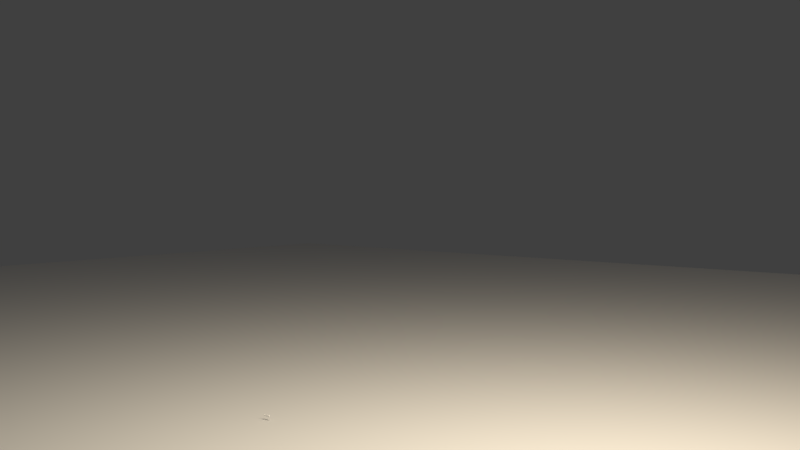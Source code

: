# Source: extreme_poly_screw.blend  (saved by Blender 2.77.0; exported with 4.5.12 LTS)
import bpy
from mathutils import Matrix  # noqa: F401  (used for matrix-valued properties, if any)

bpy.ops.wm.read_factory_settings(use_empty=True)
scene = bpy.context.scene
scene.name = 'Scene'

# ---- collections
col_collection_1 = bpy.data.collections.new('Collection 1'); scene.collection.children.link(col_collection_1)

# ---- materials (node trees are filled in below, after node groups)
mat_light1 = bpy.data.materials.new('Light1')
mat_light1.alpha_threshold = 0.0
mat_light1.roughness = 0.5

# ---- material node trees
mat_light1.use_nodes = True; mat_light1.node_tree.nodes.clear()
_N = mat_light1.node_tree.nodes; _L = mat_light1.node_tree.links
n0 = _N.new('ShaderNodeOutputMaterial'); n0.name = 'Material Output'; n0.location = (300, 300)
n1 = _N.new('ShaderNodeEmission'); n1.name = 'Emission'; n1.location = (10, 300)
n1.inputs[0].default_value = (0.8, 0.6751, 0.5101, 1.0)
n1.inputs[1].default_value = 15.0
_L.new(n1.outputs[0], n0.inputs[0])
n0.is_active_output = True

# ---- world
world_world = bpy.data.worlds.new('World'); scene.world = world_world
world_world.color = (0.05088, 0.05088, 0.05088)
world_world.use_sun_shadow = False
world_world.sun_shadow_jitter_overblur = 0.0
world_world.cycles.sampling_method = 'MANUAL'

# ---- cameras
cam_camera = bpy.data.cameras.new('Camera')
cam_camera.clip_end = 100.0
cam_camera.lens = 35.0
cam_camera.sensor_width = 32.0
cam_camera.sensor_height = 18.0
cam_camera.ortho_scale = 7.314
cam_camera.dof.focus_distance = 0.0

# ---- lights
light_point = bpy.data.lights.new('Point', 'POINT')
light_point.color = (1.0, 0.9617, 0.7793)
light_point.transmission_factor = 0.0
light_point.energy = 100.0
light_point.shadow_buffer_clip_start = 0.5
light_point.shadow_soft_size = 0.1
light_point.shadow_maximum_resolution = 0.006
light_point.use_absolute_resolution = True

# ---- meshes
me_staircasea_bolts = bpy.data.meshes.new('StaircaseA.Bolts')
me_staircasea_bolts.from_pydata([(0.5579, 0.4755, -0.1087), (0.5576, 0.4786, -0.1064), (0.5593, 0.4771, -0.1073), (0.5577, 0.4756, -0.1092), (0.5579, 0.4787, -0.1068), (0.5593, 0.4772, -0.1081), (0.5574, 0.4758, -0.1096), (0.558, 0.4789, -0.1073), (0.5592, 0.4774, -0.1088), (0.557, 0.4759, -0.1099), (0.558, 0.479, -0.1078), (0.5589, 0.4775, -0.1096), (0.5565, 0.476, -0.1102), (0.558, 0.4791, -0.1084), (0.5585, 0.4777, -0.1102), (0.556, 0.4762, -0.1103), (0.5578, 0.4793, -0.1088), (0.5579, 0.4778, -0.1107), (0.5555, 0.4763, -0.1104), (0.5576, 0.4794, -0.1093), (0.5573, 0.478, -0.1112), (0.555, 0.4765, -0.1104), (0.5572, 0.4796, -0.1097), (0.5566, 0.4781, -0.1115), (0.5545, 0.4766, -0.1102), (0.5568, 0.4797, -0.11), (0.5559, 0.4783, -0.1116), (0.554, 0.4768, -0.11), (0.5564, 0.4799, -0.1102), (0.5551, 0.4784, -0.1117), (0.5536, 0.4769, -0.1097), (0.5559, 0.48, -0.1103), (0.5544, 0.4786, -0.1115), (0.5533, 0.4771, -0.1093), (0.5553, 0.4802, -0.1104), (0.5536, 0.4787, -0.1112), (0.553, 0.4772, -0.1089), (0.5548, 0.4803, -0.1103), (0.553, 0.4788, -0.1108), (0.5529, 0.4774, -0.1084), (0.5544, 0.4805, -0.1101), (0.5525, 0.479, -0.1103), (0.5528, 0.4775, -0.1079), (0.5539, 0.4806, -0.1099), (0.552, 0.4791, -0.1097), (0.5528, 0.4777, -0.1073), (0.5535, 0.4808, -0.1096), (0.5517, 0.4793, -0.109), (0.553, 0.4778, -0.1068), (0.5532, 0.4809, -0.1091), (0.5516, 0.4794, -0.1082), (0.5532, 0.478, -0.1064), (0.553, 0.4811, -0.1087), (0.5515, 0.4796, -0.1074), (0.5535, 0.4781, -0.106), (0.5529, 0.4812, -0.1082), (0.5517, 0.4797, -0.1067), (0.5539, 0.4782, -0.1056), (0.5528, 0.4813, -0.1077), (0.552, 0.4799, -0.106), (0.5543, 0.4784, -0.1054), (0.5529, 0.4815, -0.1072), (0.5524, 0.48, -0.1053), (0.5548, 0.4785, -0.1052), (0.553, 0.4816, -0.1067), (0.5529, 0.4802, -0.1048), (0.5553, 0.4787, -0.1051), (0.5533, 0.4818, -0.1062), (0.5535, 0.4803, -0.1044), (0.5559, 0.4788, -0.1052), (0.5536, 0.4819, -0.1059), (0.5542, 0.4805, -0.104), (0.5564, 0.479, -0.1053), (0.554, 0.4821, -0.1055), (0.555, 0.4806, -0.1039), (0.5568, 0.4791, -0.1055), (0.5545, 0.4822, -0.1053), (0.5558, 0.4808, -0.1039), (0.5572, 0.4793, -0.1058), (0.555, 0.4824, -0.1052), (0.5565, 0.4809, -0.104), (0.5576, 0.4794, -0.1062), (0.5555, 0.4825, -0.1052), (0.5572, 0.481, -0.1043), (0.5578, 0.4796, -0.1067), (0.556, 0.4827, -0.1052), (0.5579, 0.4812, -0.1047), (0.558, 0.4797, -0.1072), (0.5565, 0.4828, -0.1054), (0.5584, 0.4813, -0.1052), (0.5581, 0.4799, -0.1077), (0.5569, 0.483, -0.1056), (0.5588, 0.4815, -0.1059), (0.558, 0.48, -0.1082), (0.5573, 0.4831, -0.106), (0.5591, 0.4816, -0.1066), (0.5579, 0.4802, -0.1087), (0.5576, 0.4833, -0.1064), (0.5593, 0.4818, -0.1073), (0.5577, 0.4803, -0.1092), (0.5579, 0.4834, -0.1068), (0.5593, 0.4819, -0.1081), (0.5574, 0.4805, -0.1096), (0.558, 0.4836, -0.1073), (0.5592, 0.4821, -0.1088), (0.557, 0.4806, -0.1099), (0.558, 0.4837, -0.1078), (0.5589, 0.4822, -0.1096), (0.5565, 0.4807, -0.1102), (0.558, 0.4838, -0.1084), (0.5585, 0.4824, -0.1102), (0.556, 0.4809, -0.1103), (0.5578, 0.484, -0.1088), (0.5579, 0.4825, -0.1107), (0.5555, 0.481, -0.1104), (0.5576, 0.4841, -0.1093), (0.5573, 0.4827, -0.1112), (0.555, 0.4812, -0.1104), (0.5572, 0.4843, -0.1097), (0.5566, 0.4828, -0.1115), (0.5545, 0.4813, -0.1102), (0.5568, 0.4844, -0.11), (0.5559, 0.483, -0.1116), (0.554, 0.4815, -0.11), (0.5564, 0.4846, -0.1102), (0.5551, 0.4831, -0.1117), (0.5536, 0.4816, -0.1097), (0.5559, 0.4847, -0.1103), (0.5544, 0.4833, -0.1115), (0.5533, 0.4818, -0.1093), (0.5553, 0.4849, -0.1104), (0.5536, 0.4834, -0.1112), (0.553, 0.4819, -0.1089), (0.5548, 0.485, -0.1103), (0.553, 0.4835, -0.1108), (0.5529, 0.4821, -0.1084), (0.5544, 0.4852, -0.1101), (0.5525, 0.4837, -0.1103), (0.5528, 0.4822, -0.1079), (0.5539, 0.4853, -0.1099), (0.552, 0.4838, -0.1097), (0.5528, 0.4824, -0.1073), (0.5535, 0.4855, -0.1096), (0.5517, 0.484, -0.109), (0.553, 0.4825, -0.1068), (0.5532, 0.4856, -0.1091), (0.5516, 0.4841, -0.1082), (0.5532, 0.4827, -0.1064), (0.553, 0.4858, -0.1087), (0.5515, 0.4843, -0.1074), (0.5535, 0.4828, -0.106), (0.5529, 0.4859, -0.1082), (0.5517, 0.4844, -0.1067), (0.5539, 0.4829, -0.1056), (0.5528, 0.486, -0.1077), (0.552, 0.4846, -0.106), (0.5543, 0.4831, -0.1054), (0.5529, 0.4862, -0.1072), (0.5524, 0.4847, -0.1053), (0.5548, 0.4832, -0.1052), (0.553, 0.4863, -0.1067), (0.5529, 0.4849, -0.1048), (0.5553, 0.4834, -0.1051), (0.5533, 0.4865, -0.1062), (0.5535, 0.485, -0.1044), (0.5559, 0.4835, -0.1052), (0.5536, 0.4866, -0.1059), (0.5542, 0.4852, -0.104), (0.5564, 0.4837, -0.1053), (0.554, 0.4868, -0.1055), (0.555, 0.4853, -0.1039), (0.5568, 0.4838, -0.1055), (0.5545, 0.4869, -0.1053), (0.5558, 0.4855, -0.1039), (0.5572, 0.484, -0.1058), (0.555, 0.4871, -0.1052), (0.5565, 0.4856, -0.104), (0.5576, 0.4841, -0.1062), (0.5555, 0.4872, -0.1052), (0.5572, 0.4857, -0.1043), (0.5578, 0.4843, -0.1067), (0.556, 0.4874, -0.1052), (0.5579, 0.4859, -0.1047), (0.558, 0.4844, -0.1072), (0.5565, 0.4875, -0.1054), (0.5584, 0.486, -0.1052), (0.5581, 0.4846, -0.1077), (0.5569, 0.4877, -0.1056), (0.5588, 0.4862, -0.1059), (0.558, 0.4847, -0.1082), (0.5573, 0.4878, -0.106), (0.5591, 0.4863, -0.1066), (0.5579, 0.4849, -0.1087), (0.5576, 0.488, -0.1064), (0.5593, 0.4865, -0.1073), (0.5577, 0.485, -0.1092), (0.5579, 0.4881, -0.1068), (0.5593, 0.4866, -0.1081), (0.5574, 0.4852, -0.1096), (0.558, 0.4883, -0.1073), (0.5592, 0.4868, -0.1088), (0.557, 0.4853, -0.1099), (0.558, 0.4884, -0.1078), (0.5589, 0.4869, -0.1096), (0.5565, 0.4854, -0.1102), (0.558, 0.4885, -0.1084), (0.5585, 0.4871, -0.1102), (0.556, 0.4856, -0.1103), (0.5578, 0.4887, -0.1088), (0.5579, 0.4872, -0.1107), (0.5555, 0.4857, -0.1104), (0.5576, 0.4888, -0.1093), (0.5573, 0.4874, -0.1112), (0.555, 0.4859, -0.1104), (0.5572, 0.489, -0.1097), (0.5566, 0.4875, -0.1115), (0.5545, 0.486, -0.1102), (0.5568, 0.4891, -0.11), (0.5559, 0.4877, -0.1116), (0.554, 0.4862, -0.11), (0.5564, 0.4893, -0.1102), (0.5551, 0.4878, -0.1117), (0.5536, 0.4863, -0.1097), (0.5559, 0.4894, -0.1103), (0.5544, 0.488, -0.1115), (0.5533, 0.4865, -0.1093), (0.5553, 0.4896, -0.1104), (0.5536, 0.4881, -0.1112), (0.553, 0.4866, -0.1089), (0.5548, 0.4897, -0.1103), (0.553, 0.4882, -0.1108), (0.5529, 0.4868, -0.1084), (0.5544, 0.4899, -0.1101), (0.5525, 0.4884, -0.1103), (0.5528, 0.4869, -0.1079), (0.5539, 0.49, -0.1099), (0.552, 0.4885, -0.1097), (0.5528, 0.4871, -0.1073), (0.5535, 0.4902, -0.1096), (0.5517, 0.4887, -0.109), (0.553, 0.4872, -0.1068), (0.5532, 0.4903, -0.1091), (0.5516, 0.4888, -0.1082), (0.5532, 0.4874, -0.1064), (0.553, 0.4905, -0.1087), (0.5515, 0.489, -0.1074), (0.5535, 0.4875, -0.106), (0.5529, 0.4906, -0.1082), (0.5517, 0.4891, -0.1067), (0.5539, 0.4876, -0.1056), (0.5528, 0.4907, -0.1077), (0.552, 0.4893, -0.106), (0.5543, 0.4878, -0.1054), (0.5529, 0.4909, -0.1072), (0.5524, 0.4894, -0.1053), (0.5548, 0.4879, -0.1052), (0.553, 0.491, -0.1067), (0.5529, 0.4896, -0.1048), (0.5553, 0.4881, -0.1051), (0.5533, 0.4912, -0.1062), (0.5535, 0.4897, -0.1044), (0.5559, 0.4882, -0.1052), (0.5536, 0.4913, -0.1059), (0.5542, 0.4899, -0.104), (0.5564, 0.4884, -0.1053), (0.554, 0.4915, -0.1055), (0.555, 0.49, -0.1039), (0.5568, 0.4885, -0.1055), (0.5545, 0.4916, -0.1053), (0.5558, 0.4902, -0.1039), (0.5572, 0.4887, -0.1058), (0.555, 0.4918, -0.1052), (0.5565, 0.4903, -0.104), (0.5576, 0.4888, -0.1062), (0.5555, 0.4919, -0.1052), (0.5572, 0.4904, -0.1043), (0.5578, 0.489, -0.1067), (0.556, 0.4921, -0.1052), (0.5579, 0.4906, -0.1047), (0.558, 0.4891, -0.1072), (0.5565, 0.4922, -0.1054), (0.5584, 0.4907, -0.1052), (0.5581, 0.4893, -0.1077), (0.5569, 0.4924, -0.1056), (0.5588, 0.4909, -0.1059), (0.558, 0.4894, -0.1082), (0.5573, 0.4925, -0.106), (0.5591, 0.491, -0.1066), (0.5579, 0.4896, -0.1087), (0.5576, 0.4927, -0.1064), (0.5593, 0.4912, -0.1073), (0.5577, 0.4897, -0.1092), (0.5579, 0.4928, -0.1068), (0.5593, 0.4913, -0.1081), (0.5574, 0.4899, -0.1096), (0.558, 0.493, -0.1073), (0.5592, 0.4915, -0.1088), (0.557, 0.49, -0.1099), (0.558, 0.4931, -0.1078), (0.5589, 0.4916, -0.1096), (0.5565, 0.4901, -0.1102), (0.558, 0.4932, -0.1084), (0.5585, 0.4918, -0.1102), (0.556, 0.4903, -0.1103), (0.5578, 0.4934, -0.1088), (0.5579, 0.4919, -0.1107), (0.5555, 0.4904, -0.1104), (0.5576, 0.4935, -0.1093), (0.5573, 0.4921, -0.1112), (0.555, 0.4906, -0.1104), (0.5572, 0.4937, -0.1097), (0.5566, 0.4922, -0.1115), (0.5545, 0.4907, -0.1102), (0.5568, 0.4938, -0.11), (0.5559, 0.4924, -0.1116), (0.554, 0.4909, -0.11), (0.5564, 0.494, -0.1102), (0.5551, 0.4925, -0.1117), (0.5536, 0.491, -0.1097), (0.5559, 0.4941, -0.1103), (0.5544, 0.4927, -0.1115), (0.5533, 0.4912, -0.1093), (0.5553, 0.4943, -0.1104), (0.5536, 0.4928, -0.1112), (0.553, 0.4913, -0.1089), (0.5548, 0.4944, -0.1103), (0.553, 0.4929, -0.1108), (0.5529, 0.4915, -0.1084), (0.5544, 0.4946, -0.1101), (0.5525, 0.4931, -0.1103), (0.5528, 0.4916, -0.1079), (0.5539, 0.4947, -0.1099), (0.552, 0.4932, -0.1097), (0.5528, 0.4918, -0.1073), (0.5535, 0.4949, -0.1096), (0.5517, 0.4934, -0.109), (0.553, 0.4919, -0.1068), (0.5532, 0.495, -0.1091), (0.5516, 0.4935, -0.1082), (0.5532, 0.4921, -0.1064), (0.553, 0.4952, -0.1087), (0.5515, 0.4937, -0.1074), (0.5535, 0.4922, -0.106), (0.5529, 0.4953, -0.1082), (0.5517, 0.4938, -0.1067), (0.5539, 0.4923, -0.1056), (0.5528, 0.4954, -0.1077), (0.552, 0.494, -0.106), (0.5543, 0.4925, -0.1054), (0.5529, 0.4956, -0.1072), (0.5524, 0.4941, -0.1053), (0.5548, 0.4926, -0.1052), (0.553, 0.4957, -0.1067), (0.5529, 0.4943, -0.1048), (0.5553, 0.4928, -0.1051), (0.5533, 0.4959, -0.1062), (0.5535, 0.4944, -0.1044), (0.5559, 0.4929, -0.1052), (0.5536, 0.496, -0.1059), (0.5542, 0.4946, -0.104), (0.5564, 0.4931, -0.1053), (0.554, 0.4962, -0.1055), (0.555, 0.4947, -0.1039), (0.5568, 0.4932, -0.1055), (0.5545, 0.4963, -0.1053), (0.5558, 0.4949, -0.1039), (0.5572, 0.4934, -0.1058), (0.555, 0.4965, -0.1052), (0.5565, 0.495, -0.104), (0.5576, 0.4935, -0.1062), (0.5555, 0.4966, -0.1052), (0.5572, 0.4951, -0.1043), (0.5578, 0.4937, -0.1067), (0.556, 0.4968, -0.1052), (0.5579, 0.4953, -0.1047), (0.558, 0.4938, -0.1072), (0.5565, 0.4969, -0.1054), (0.5584, 0.4954, -0.1052), (0.5581, 0.494, -0.1077), (0.5569, 0.4971, -0.1056), (0.5588, 0.4956, -0.1059), (0.558, 0.4941, -0.1082), (0.5573, 0.4972, -0.106), (0.5591, 0.4957, -0.1066), (0.5579, 0.4943, -0.1087), (0.5576, 0.4974, -0.1064), (0.5593, 0.4959, -0.1073), (0.5577, 0.4944, -0.1092), (0.5579, 0.4975, -0.1068), (0.5593, 0.496, -0.1081), (0.5574, 0.4945, -0.1096), (0.558, 0.4977, -0.1073), (0.5592, 0.4962, -0.1088), (0.557, 0.4947, -0.1099), (0.558, 0.4978, -0.1078), (0.5589, 0.4963, -0.1096), (0.5565, 0.4948, -0.1102), (0.558, 0.4979, -0.1084), (0.5585, 0.4965, -0.1102), (0.556, 0.495, -0.1103), (0.5578, 0.4981, -0.1088), (0.5579, 0.4966, -0.1107), (0.5555, 0.4951, -0.1104), (0.5576, 0.4982, -0.1093), (0.5573, 0.4968, -0.1112), (0.555, 0.4953, -0.1104), (0.5572, 0.4984, -0.1097), (0.5566, 0.4969, -0.1115), (0.5545, 0.4954, -0.1102), (0.5568, 0.4985, -0.11), (0.5559, 0.4971, -0.1116), (0.554, 0.4956, -0.11), (0.5564, 0.4987, -0.1102), (0.5551, 0.4972, -0.1117), (0.5536, 0.4957, -0.1097), (0.5559, 0.4988, -0.1103), (0.5544, 0.4974, -0.1115), (0.5533, 0.4959, -0.1093), (0.5553, 0.499, -0.1104), (0.5536, 0.4975, -0.1112), (0.553, 0.496, -0.1089), (0.5548, 0.4991, -0.1103), (0.553, 0.4976, -0.1108), (0.5529, 0.4962, -0.1084), (0.5544, 0.4993, -0.1101), (0.5525, 0.4978, -0.1103), (0.5528, 0.4963, -0.1079), (0.5539, 0.4994, -0.1099), (0.552, 0.4979, -0.1097), (0.5528, 0.4965, -0.1073), (0.5535, 0.4996, -0.1096), (0.5517, 0.4981, -0.109), (0.553, 0.4966, -0.1068), (0.5532, 0.4997, -0.1091), (0.5516, 0.4982, -0.1082), (0.5532, 0.4968, -0.1064), (0.553, 0.4999, -0.1087), (0.5515, 0.4984, -0.1074), (0.5535, 0.4969, -0.106), (0.5529, 0.5, -0.1082), (0.5517, 0.4985, -0.1067), (0.5539, 0.497, -0.1056), (0.5528, 0.5001, -0.1077), (0.552, 0.4987, -0.106), (0.5543, 0.4972, -0.1054), (0.5529, 0.5003, -0.1072), (0.5524, 0.4988, -0.1053), (0.5548, 0.4973, -0.1052), (0.553, 0.5004, -0.1067), (0.5529, 0.499, -0.1048), (0.5553, 0.4975, -0.1051), (0.5533, 0.5006, -0.1062), (0.5535, 0.4991, -0.1044), (0.5559, 0.4976, -0.1052), (0.5536, 0.5007, -0.1059), (0.5542, 0.4993, -0.104), (0.5564, 0.4978, -0.1053), (0.554, 0.5009, -0.1055), (0.555, 0.4994, -0.1039), (0.5568, 0.4979, -0.1055), (0.5545, 0.501, -0.1053), (0.5558, 0.4996, -0.1039), (0.5572, 0.4981, -0.1058), (0.555, 0.5012, -0.1052), (0.5565, 0.4997, -0.104), (0.5576, 0.4982, -0.1062), (0.5555, 0.5013, -0.1052), (0.5572, 0.4998, -0.1043), (0.5578, 0.4984, -0.1067), (0.556, 0.5015, -0.1052), (0.5579, 0.5, -0.1047), (0.558, 0.4985, -0.1072), (0.5565, 0.5016, -0.1054), (0.5584, 0.5001, -0.1052), (0.5581, 0.4987, -0.1077), (0.5569, 0.5018, -0.1056), (0.5588, 0.5003, -0.1059), (0.558, 0.4988, -0.1082), (0.5573, 0.5019, -0.106), (0.5591, 0.5004, -0.1066), (0.5579, 0.499, -0.1087), (0.5576, 0.5021, -0.1064), (0.5593, 0.5006, -0.1073), (0.5577, 0.4991, -0.1092), (0.5579, 0.5022, -0.1068), (0.5593, 0.5007, -0.1081), (0.5574, 0.4992, -0.1096), (0.558, 0.5024, -0.1073), (0.5592, 0.5009, -0.1088), (0.557, 0.4994, -0.1099), (0.558, 0.5025, -0.1078), (0.5589, 0.501, -0.1096), (0.5565, 0.4995, -0.1102), (0.558, 0.5026, -0.1084), (0.5585, 0.5012, -0.1102), (0.556, 0.4997, -0.1103), (0.5578, 0.5028, -0.1088), (0.5579, 0.5013, -0.1107), (0.5555, 0.4998, -0.1104), (0.5576, 0.5029, -0.1093), (0.5573, 0.5015, -0.1112), (0.555, 0.5, -0.1104), (0.5572, 0.5031, -0.1097), (0.5566, 0.5016, -0.1115), (0.5545, 0.5001, -0.1102), (0.5568, 0.5032, -0.11), (0.5559, 0.5018, -0.1116), (0.554, 0.5003, -0.11), (0.5564, 0.5034, -0.1102), (0.5551, 0.5019, -0.1117), (0.5536, 0.5004, -0.1097), (0.5559, 0.5035, -0.1103), (0.5544, 0.5021, -0.1115), (0.5533, 0.5006, -0.1093), (0.5553, 0.5037, -0.1104), (0.5536, 0.5022, -0.1112), (0.553, 0.5007, -0.1089), (0.5548, 0.5038, -0.1103), (0.553, 0.5023, -0.1108), (0.5529, 0.5009, -0.1084), (0.5544, 0.504, -0.1101), (0.5525, 0.5025, -0.1103), (0.5528, 0.501, -0.1079), (0.5539, 0.5041, -0.1099), (0.552, 0.5026, -0.1097), (0.5528, 0.5012, -0.1073), (0.5535, 0.5043, -0.1096), (0.5517, 0.5028, -0.109), (0.553, 0.5013, -0.1068), (0.5532, 0.5044, -0.1091), (0.5516, 0.5029, -0.1082), (0.5532, 0.5015, -0.1064), (0.553, 0.5046, -0.1087), (0.5515, 0.5031, -0.1074), (0.5535, 0.5016, -0.106), (0.5529, 0.5047, -0.1082), (0.5517, 0.5032, -0.1067), (0.5539, 0.5017, -0.1056), (0.5528, 0.5048, -0.1077), (0.552, 0.5034, -0.106), (0.5543, 0.5019, -0.1054), (0.5529, 0.505, -0.1072), (0.5524, 0.5035, -0.1053), (0.5548, 0.502, -0.1052), (0.553, 0.5051, -0.1067), (0.5529, 0.5037, -0.1048), (0.5553, 0.5022, -0.1051), (0.5533, 0.5053, -0.1062), (0.5535, 0.5038, -0.1044), (0.5559, 0.5023, -0.1052), (0.5536, 0.5054, -0.1059), (0.5542, 0.504, -0.104), (0.5564, 0.5025, -0.1053), (0.554, 0.5056, -0.1055), (0.555, 0.5041, -0.1039), (0.5568, 0.5026, -0.1055), (0.5545, 0.5057, -0.1053), (0.5558, 0.5043, -0.1039), (0.5572, 0.5028, -0.1058), (0.555, 0.5059, -0.1052), (0.5565, 0.5044, -0.104), (0.5576, 0.5029, -0.1062), (0.5555, 0.506, -0.1052), (0.5572, 0.5045, -0.1043), (0.5578, 0.5031, -0.1067), (0.556, 0.5062, -0.1052), (0.5579, 0.5047, -0.1047), (0.558, 0.5032, -0.1072), (0.5565, 0.5063, -0.1054), (0.5584, 0.5048, -0.1052), (0.5581, 0.5034, -0.1077), (0.5569, 0.5065, -0.1056), (0.5588, 0.505, -0.1059), (0.558, 0.5035, -0.1082), (0.5573, 0.5066, -0.106), (0.5591, 0.5051, -0.1066), (0.5579, 0.5037, -0.1087), (0.5576, 0.5068, -0.1064), (0.5593, 0.5053, -0.1073), (0.5577, 0.5038, -0.1092), (0.5579, 0.5069, -0.1068), (0.5593, 0.5054, -0.1081), (0.5574, 0.5039, -0.1096), (0.558, 0.5071, -0.1073), (0.5592, 0.5056, -0.1088), (0.557, 0.5041, -0.1099), (0.558, 0.5072, -0.1078), (0.5589, 0.5057, -0.1096), (0.5565, 0.5042, -0.1102), (0.558, 0.5073, -0.1084), (0.5585, 0.5059, -0.1102), (0.556, 0.5044, -0.1103), (0.5578, 0.5075, -0.1088), (0.5579, 0.506, -0.1107), (0.5555, 0.5045, -0.1104), (0.5576, 0.5076, -0.1093), (0.5573, 0.5062, -0.1112), (0.555, 0.5047, -0.1104), (0.5572, 0.5078, -0.1097), (0.5566, 0.5063, -0.1115), (0.5545, 0.5048, -0.1102), (0.5568, 0.5079, -0.11), (0.5559, 0.5065, -0.1116), (0.554, 0.505, -0.11), (0.5564, 0.5081, -0.1102), (0.5551, 0.5066, -0.1117), (0.5536, 0.5051, -0.1097), (0.5559, 0.5082, -0.1103), (0.5544, 0.5068, -0.1115), (0.5533, 0.5053, -0.1093), (0.5553, 0.5084, -0.1104), (0.5536, 0.5069, -0.1112), (0.553, 0.5054, -0.1089), (0.5548, 0.5085, -0.1103), (0.553, 0.507, -0.1108), (0.5529, 0.5056, -0.1084), (0.5544, 0.5087, -0.1101), (0.5525, 0.5072, -0.1103), (0.5528, 0.5057, -0.1079), (0.5539, 0.5088, -0.1099), (0.552, 0.5073, -0.1097), (0.5528, 0.5059, -0.1073), (0.5535, 0.509, -0.1096), (0.5517, 0.5075, -0.109), (0.553, 0.506, -0.1068), (0.5532, 0.5091, -0.1091), (0.5516, 0.5076, -0.1082), (0.5532, 0.5062, -0.1064), (0.553, 0.5093, -0.1087), (0.5515, 0.5078, -0.1074), (0.5535, 0.5063, -0.106), (0.5529, 0.5094, -0.1082), (0.5517, 0.5079, -0.1067), (0.5539, 0.5064, -0.1056), (0.5528, 0.5095, -0.1077), (0.552, 0.5081, -0.106), (0.5543, 0.5066, -0.1054), (0.5529, 0.5097, -0.1072), (0.5524, 0.5082, -0.1053), (0.5548, 0.5067, -0.1052), (0.553, 0.5098, -0.1067), (0.5529, 0.5084, -0.1048), (0.5553, 0.5069, -0.1051), (0.5533, 0.51, -0.1062), (0.5535, 0.5085, -0.1044), (0.5559, 0.507, -0.1052), (0.5536, 0.5101, -0.1059), (0.5542, 0.5087, -0.104), (0.5564, 0.5072, -0.1053), (0.554, 0.5103, -0.1055), (0.555, 0.5088, -0.1039), (0.5568, 0.5073, -0.1055), (0.5545, 0.5104, -0.1053), (0.5558, 0.509, -0.1039), (0.5572, 0.5075, -0.1058), (0.555, 0.5106, -0.1052), (0.5565, 0.5091, -0.104), (0.5576, 0.5076, -0.1062), (0.5555, 0.5107, -0.1052), (0.5572, 0.5092, -0.1043), (0.5578, 0.5078, -0.1067), (0.556, 0.5109, -0.1052), (0.5579, 0.5094, -0.1047), (0.558, 0.5079, -0.1072), (0.5565, 0.511, -0.1054), (0.5584, 0.5095, -0.1052), (0.5581, 0.5081, -0.1077), (0.5569, 0.5112, -0.1056), (0.5588, 0.5097, -0.1059), (0.558, 0.5082, -0.1082), (0.5573, 0.5113, -0.106), (0.5591, 0.5098, -0.1066), (0.5579, 0.5084, -0.1087), (0.5576, 0.5115, -0.1064), (0.5593, 0.51, -0.1073), (0.5554, 0.5093, -0.1025), (0.5554, 0.5042, -0.1025), (0.5595, 0.5093, -0.1045), (0.5595, 0.5042, -0.1045), (0.5606, 0.5093, -0.1089), (0.5606, 0.5042, -0.1089), (0.5577, 0.5093, -0.1125), (0.5577, 0.5042, -0.1125), (0.5531, 0.5093, -0.1125), (0.5531, 0.5042, -0.1125), (0.5503, 0.5093, -0.1089), (0.5503, 0.5042, -0.1089), (0.5513, 0.5093, -0.1045), (0.5513, 0.5042, -0.1045), (0.5554, 0.5113, -0.1052), (0.5554, 0.4753, -0.1052), (0.5559, 0.5113, -0.1052), (0.5559, 0.4753, -0.1052), (0.5564, 0.5113, -0.1054), (0.5564, 0.4753, -0.1054), (0.5569, 0.5113, -0.1056), (0.5569, 0.4753, -0.1056), (0.5573, 0.5113, -0.1059), (0.5573, 0.4753, -0.1059), (0.5576, 0.5113, -0.1063), (0.5576, 0.4753, -0.1063), (0.5579, 0.5113, -0.1068), (0.5579, 0.4753, -0.1068), (0.558, 0.5113, -0.1073), (0.558, 0.4753, -0.1073), (0.5581, 0.5113, -0.1078), (0.5581, 0.4753, -0.1078), (0.558, 0.5113, -0.1083), (0.558, 0.4753, -0.1083), (0.5579, 0.5113, -0.1088), (0.5579, 0.4753, -0.1088), (0.5576, 0.5113, -0.1092), (0.5576, 0.4753, -0.1092), (0.5573, 0.5113, -0.1096), (0.5573, 0.4753, -0.1096), (0.5569, 0.5113, -0.1099), (0.5569, 0.4753, -0.1099), (0.5564, 0.5113, -0.1102), (0.5564, 0.4753, -0.1102), (0.5559, 0.5113, -0.1103), (0.5559, 0.4753, -0.1103), (0.5554, 0.5113, -0.1104), (0.5554, 0.4753, -0.1104), (0.5549, 0.5113, -0.1103), (0.5549, 0.4753, -0.1103), (0.5544, 0.5113, -0.1102), (0.5544, 0.4753, -0.1102), (0.554, 0.5113, -0.1099), (0.554, 0.4753, -0.1099), (0.5536, 0.5113, -0.1096), (0.5536, 0.4753, -0.1096), (0.5532, 0.5113, -0.1092), (0.5532, 0.4753, -0.1092), (0.553, 0.5113, -0.1088), (0.553, 0.4753, -0.1088), (0.5528, 0.5113, -0.1083), (0.5528, 0.4753, -0.1083), (0.5528, 0.5113, -0.1078), (0.5528, 0.4753, -0.1078), (0.5528, 0.5113, -0.1073), (0.5528, 0.4753, -0.1073), (0.553, 0.5113, -0.1068), (0.553, 0.4753, -0.1068), (0.5532, 0.5113, -0.1063), (0.5532, 0.4753, -0.1063), (0.5536, 0.5113, -0.1059), (0.5536, 0.4753, -0.1059), (0.554, 0.5113, -0.1056), (0.554, 0.4753, -0.1056), (0.5544, 0.5113, -0.1054), (0.5544, 0.4753, -0.1054), (0.5549, 0.5113, -0.1052), (0.5549, 0.4753, -0.1052), (0.5554, 0.4753, -0.1025), (0.5554, 0.4702, -0.1025), (0.5595, 0.4753, -0.1045), (0.5595, 0.4702, -0.1045), (0.5606, 0.4753, -0.1089), (0.5606, 0.4702, -0.1089), (0.5577, 0.4753, -0.1125), (0.5577, 0.4702, -0.1125), (0.5531, 0.4753, -0.1125), (0.5531, 0.4702, -0.1125), (0.5503, 0.4753, -0.1089), (0.5503, 0.4702, -0.1089), (0.5513, 0.4753, -0.1045), (0.5513, 0.4702, -0.1045), (0.557, 0.476, -0.1057)], [], [(0, 2, 5, 3), (3, 5, 8, 6), (6, 8, 11, 9), (9, 11, 14, 12), (12, 14, 17, 15), (15, 17, 20, 18), (18, 20, 23, 21), (21, 23, 26, 24), (24, 26, 29, 27), (27, 29, 32, 30), (30, 32, 35, 33), (33, 35, 38, 36), (36, 38, 41, 39), (39, 41, 44, 42), (42, 44, 47, 45), (45, 47, 50, 48), (48, 50, 53, 51), (51, 53, 56, 54), (54, 56, 59, 57), (57, 59, 62, 60), (60, 62, 65, 63), (63, 65, 68, 66), (66, 68, 71, 69), (69, 71, 74, 72), (72, 74, 77, 75), (75, 77, 80, 78), (78, 80, 83, 81), (81, 83, 86, 84), (84, 86, 89, 87), (87, 89, 92, 90), (90, 92, 95, 93), (93, 95, 98, 96), (96, 98, 101, 99), (99, 101, 104, 102), (102, 104, 107, 105), (105, 107, 110, 108), (108, 110, 113, 111), (111, 113, 116, 114), (114, 116, 119, 117), (117, 119, 122, 120), (120, 122, 125, 123), (123, 125, 128, 126), (126, 128, 131, 129), (129, 131, 134, 132), (132, 134, 137, 135), (135, 137, 140, 138), (138, 140, 143, 141), (141, 143, 146, 144), (144, 146, 149, 147), (147, 149, 152, 150), (150, 152, 155, 153), (153, 155, 158, 156), (156, 158, 161, 159), (159, 161, 164, 162), (162, 164, 167, 165), (165, 167, 170, 168), (168, 170, 173, 171), (171, 173, 176, 174), (174, 176, 179, 177), (177, 179, 182, 180), (180, 182, 185, 183), (183, 185, 188, 186), (186, 188, 191, 189), (189, 191, 194, 192), (192, 194, 197, 195), (195, 197, 200, 198), (198, 200, 203, 201), (201, 203, 206, 204), (204, 206, 209, 207), (207, 209, 212, 210), (210, 212, 215, 213), (213, 215, 218, 216), (216, 218, 221, 219), (219, 221, 224, 222), (222, 224, 227, 225), (225, 227, 230, 228), (228, 230, 233, 231), (231, 233, 236, 234), (234, 236, 239, 237), (237, 239, 242, 240), (240, 242, 245, 243), (243, 245, 248, 246), (246, 248, 251, 249), (249, 251, 254, 252), (252, 254, 257, 255), (255, 257, 260, 258), (258, 260, 263, 261), (261, 263, 266, 264), (264, 266, 269, 267), (267, 269, 272, 270), (270, 272, 275, 273), (273, 275, 278, 276), (276, 278, 281, 279), (279, 281, 284, 282), (282, 284, 287, 285), (285, 287, 290, 288), (288, 290, 293, 291), (291, 293, 296, 294), (294, 296, 299, 297), (297, 299, 302, 300), (300, 302, 305, 303), (303, 305, 308, 306), (306, 308, 311, 309), (309, 311, 314, 312), (312, 314, 317, 315), (315, 317, 320, 318), (318, 320, 323, 321), (321, 323, 326, 324), (324, 326, 329, 327), (327, 329, 332, 330), (330, 332, 335, 333), (333, 335, 338, 336), (336, 338, 341, 339), (339, 341, 344, 342), (342, 344, 347, 345), (345, 347, 350, 348), (348, 350, 353, 351), (351, 353, 356, 354), (354, 356, 359, 357), (357, 359, 362, 360), (360, 362, 365, 363), (363, 365, 368, 366), (366, 368, 371, 369), (369, 371, 374, 372), (372, 374, 377, 375), (375, 377, 380, 378), (378, 380, 383, 381), (381, 383, 386, 384), (384, 386, 389, 387), (387, 389, 392, 390), (390, 392, 395, 393), (393, 395, 398, 396), (396, 398, 401, 399), (399, 401, 404, 402), (402, 404, 407, 405), (405, 407, 410, 408), (408, 410, 413, 411), (411, 413, 416, 414), (414, 416, 419, 417), (417, 419, 422, 420), (420, 422, 425, 423), (423, 425, 428, 426), (426, 428, 431, 429), (429, 431, 434, 432), (432, 434, 437, 435), (435, 437, 440, 438), (438, 440, 443, 441), (441, 443, 446, 444), (444, 446, 449, 447), (447, 449, 452, 450), (450, 452, 455, 453), (453, 455, 458, 456), (456, 458, 461, 459), (459, 461, 464, 462), (462, 464, 467, 465), (465, 467, 470, 468), (468, 470, 473, 471), (471, 473, 476, 474), (474, 476, 479, 477), (477, 479, 482, 480), (480, 482, 485, 483), (483, 485, 488, 486), (486, 488, 491, 489), (489, 491, 494, 492), (492, 494, 497, 495), (495, 497, 500, 498), (498, 500, 503, 501), (501, 503, 506, 504), (504, 506, 509, 507), (507, 509, 512, 510), (510, 512, 515, 513), (513, 515, 518, 516), (516, 518, 521, 519), (519, 521, 524, 522), (522, 524, 527, 525), (525, 527, 530, 528), (528, 530, 533, 531), (531, 533, 536, 534), (534, 536, 539, 537), (537, 539, 542, 540), (540, 542, 545, 543), (543, 545, 548, 546), (546, 548, 551, 549), (549, 551, 554, 552), (552, 554, 557, 555), (555, 557, 560, 558), (558, 560, 563, 561), (561, 563, 566, 564), (564, 566, 569, 567), (567, 569, 572, 570), (570, 572, 575, 573), (573, 575, 578, 576), (576, 578, 581, 579), (579, 581, 584, 582), (582, 584, 587, 585), (585, 587, 590, 588), (588, 590, 593, 591), (591, 593, 596, 594), (594, 596, 599, 597), (597, 599, 602, 600), (600, 602, 605, 603), (603, 605, 608, 606), (606, 608, 611, 609), (609, 611, 614, 612), (612, 614, 617, 615), (615, 617, 620, 618), (618, 620, 623, 621), (621, 623, 626, 624), (624, 626, 629, 627), (627, 629, 632, 630), (630, 632, 635, 633), (633, 635, 638, 636), (636, 638, 641, 639), (639, 641, 644, 642), (642, 644, 647, 645), (645, 647, 650, 648), (648, 650, 653, 651), (651, 653, 656, 654), (654, 656, 659, 657), (657, 659, 662, 660), (660, 662, 665, 663), (663, 665, 668, 666), (666, 668, 671, 669), (669, 671, 674, 672), (2, 1, 4, 5), (5, 4, 7, 8), (8, 7, 10, 11), (11, 10, 13, 14), (14, 13, 16, 17), (17, 16, 19, 20), (20, 19, 22, 23), (23, 22, 25, 26), (26, 25, 28, 29), (29, 28, 31, 32), (32, 31, 34, 35), (35, 34, 37, 38), (38, 37, 40, 41), (41, 40, 43, 44), (44, 43, 46, 47), (47, 46, 49, 50), (50, 49, 52, 53), (53, 52, 55, 56), (56, 55, 58, 59), (59, 58, 61, 62), (62, 61, 64, 65), (65, 64, 67, 68), (68, 67, 70, 71), (71, 70, 73, 74), (74, 73, 76, 77), (77, 76, 79, 80), (80, 79, 82, 83), (83, 82, 85, 86), (86, 85, 88, 89), (89, 88, 91, 92), (92, 91, 94, 95), (95, 94, 97, 98), (98, 97, 100, 101), (101, 100, 103, 104), (104, 103, 106, 107), (107, 106, 109, 110), (110, 109, 112, 113), (113, 112, 115, 116), (116, 115, 118, 119), (119, 118, 121, 122), (122, 121, 124, 125), (125, 124, 127, 128), (128, 127, 130, 131), (131, 130, 133, 134), (134, 133, 136, 137), (137, 136, 139, 140), (140, 139, 142, 143), (143, 142, 145, 146), (146, 145, 148, 149), (149, 148, 151, 152), (152, 151, 154, 155), (155, 154, 157, 158), (158, 157, 160, 161), (161, 160, 163, 164), (164, 163, 166, 167), (167, 166, 169, 170), (170, 169, 172, 173), (173, 172, 175, 176), (176, 175, 178, 179), (179, 178, 181, 182), (182, 181, 184, 185), (185, 184, 187, 188), (188, 187, 190, 191), (191, 190, 193, 194), (194, 193, 196, 197), (197, 196, 199, 200), (200, 199, 202, 203), (203, 202, 205, 206), (206, 205, 208, 209), (209, 208, 211, 212), (212, 211, 214, 215), (215, 214, 217, 218), (218, 217, 220, 221), (221, 220, 223, 224), (224, 223, 226, 227), (227, 226, 229, 230), (230, 229, 232, 233), (233, 232, 235, 236), (236, 235, 238, 239), (239, 238, 241, 242), (242, 241, 244, 245), (245, 244, 247, 248), (248, 247, 250, 251), (251, 250, 253, 254), (254, 253, 256, 257), (257, 256, 259, 260), (260, 259, 262, 263), (263, 262, 265, 266), (266, 265, 268, 269), (269, 268, 271, 272), (272, 271, 274, 275), (275, 274, 277, 278), (278, 277, 280, 281), (281, 280, 283, 284), (284, 283, 286, 287), (287, 286, 289, 290), (290, 289, 292, 293), (293, 292, 295, 296), (296, 295, 298, 299), (299, 298, 301, 302), (302, 301, 304, 305), (305, 304, 307, 308), (308, 307, 310, 311), (311, 310, 313, 314), (314, 313, 316, 317), (317, 316, 319, 320), (320, 319, 322, 323), (323, 322, 325, 326), (326, 325, 328, 329), (329, 328, 331, 332), (332, 331, 334, 335), (335, 334, 337, 338), (338, 337, 340, 341), (341, 340, 343, 344), (344, 343, 346, 347), (347, 346, 349, 350), (350, 349, 352, 353), (353, 352, 355, 356), (356, 355, 358, 359), (359, 358, 361, 362), (362, 361, 364, 365), (365, 364, 367, 368), (368, 367, 370, 371), (371, 370, 373, 374), (374, 373, 376, 377), (377, 376, 379, 380), (380, 379, 382, 383), (383, 382, 385, 386), (386, 385, 388, 389), (389, 388, 391, 392), (392, 391, 394, 395), (395, 394, 397, 398), (398, 397, 400, 401), (401, 400, 403, 404), (404, 403, 406, 407), (407, 406, 409, 410), (410, 409, 412, 413), (413, 412, 415, 416), (416, 415, 418, 419), (419, 418, 421, 422), (422, 421, 424, 425), (425, 424, 427, 428), (428, 427, 430, 431), (431, 430, 433, 434), (434, 433, 436, 437), (437, 436, 439, 440), (440, 439, 442, 443), (443, 442, 445, 446), (446, 445, 448, 449), (449, 448, 451, 452), (452, 451, 454, 455), (455, 454, 457, 458), (458, 457, 460, 461), (461, 460, 463, 464), (464, 463, 466, 467), (467, 466, 469, 470), (470, 469, 472, 473), (473, 472, 475, 476), (476, 475, 478, 479), (479, 478, 481, 482), (482, 481, 484, 485), (485, 484, 487, 488), (488, 487, 490, 491), (491, 490, 493, 494), (494, 493, 496, 497), (497, 496, 499, 500), (500, 499, 502, 503), (503, 502, 505, 506), (506, 505, 508, 509), (509, 508, 511, 512), (512, 511, 514, 515), (515, 514, 517, 518), (518, 517, 520, 521), (521, 520, 523, 524), (524, 523, 526, 527), (527, 526, 529, 530), (530, 529, 532, 533), (533, 532, 535, 536), (536, 535, 538, 539), (539, 538, 541, 542), (542, 541, 544, 545), (545, 544, 547, 548), (548, 547, 550, 551), (551, 550, 553, 554), (554, 553, 556, 557), (557, 556, 559, 560), (560, 559, 562, 563), (563, 562, 565, 566), (566, 565, 568, 569), (569, 568, 571, 572), (572, 571, 574, 575), (575, 574, 577, 578), (578, 577, 580, 581), (581, 580, 583, 584), (584, 583, 586, 587), (587, 586, 589, 590), (590, 589, 592, 593), (593, 592, 595, 596), (596, 595, 598, 599), (599, 598, 601, 602), (602, 601, 604, 605), (605, 604, 607, 608), (608, 607, 610, 611), (611, 610, 613, 614), (614, 613, 616, 617), (617, 616, 619, 620), (620, 619, 622, 623), (623, 622, 625, 626), (626, 625, 628, 629), (629, 628, 631, 632), (632, 631, 634, 635), (635, 634, 637, 638), (638, 637, 640, 641), (641, 640, 643, 644), (644, 643, 646, 647), (647, 646, 649, 650), (650, 649, 652, 653), (653, 652, 655, 656), (656, 655, 658, 659), (659, 658, 661, 662), (662, 661, 664, 665), (665, 664, 667, 668), (668, 667, 670, 671), (671, 670, 673, 674), (675, 676, 678, 677), (677, 678, 680, 679), (679, 680, 682, 681), (681, 682, 684, 683), (683, 684, 686, 685), (678, 676, 688, 686, 684, 682, 680), (685, 686, 688, 687), (687, 688, 676, 675), (675, 677, 679, 681, 683, 685, 687), (689, 690, 692, 691), (691, 692, 694, 693), (693, 694, 696, 695), (695, 696, 698, 697), (697, 698, 700, 699), (699, 700, 702, 701), (701, 702, 704, 703), (703, 704, 706, 705), (705, 706, 708, 707), (707, 708, 710, 709), (709, 710, 712, 711), (711, 712, 714, 713), (713, 714, 716, 715), (715, 716, 718, 717), (717, 718, 720, 719), (719, 720, 722, 721), (721, 722, 724, 723), (723, 724, 726, 725), (725, 726, 728, 727), (727, 728, 730, 729), (729, 730, 732, 731), (731, 732, 734, 733), (733, 734, 736, 735), (735, 736, 738, 737), (737, 738, 740, 739), (739, 740, 742, 741), (741, 742, 744, 743), (743, 744, 746, 745), (745, 746, 748, 747), (747, 748, 750, 749), (692, 690, 752, 750, 748, 746, 744, 742, 740, 738, 736, 734, 732, 730, 728, 726, 724, 722, 720, 718, 716, 714, 712, 710, 708, 706, 704, 702, 700, 698, 696, 694), (749, 750, 752, 751), (751, 752, 690, 689), (689, 691, 693, 695, 697, 699, 701, 703, 705, 707, 709, 711, 713, 715, 717, 719, 721, 723, 725, 727, 729, 731, 733, 735, 737, 739, 741, 743, 745, 747, 749, 751), (753, 754, 756, 755), (755, 756, 758, 757), (757, 758, 760, 759), (759, 760, 762, 761), (761, 762, 764, 763), (756, 754, 766, 764, 762, 760, 758), (763, 764, 766, 765), (765, 766, 754, 753), (753, 755, 757, 759, 761, 763, 765), (2, 0, 767), (1, 2, 767)])
me_staircasea_bolts.polygons.foreach_set('use_smooth', [1, 1, 1, 1, 1, 1, 1, 1, 1, 1, 1, 1, 1, 1, 1, 1, 1, 1, 1, 1, 1, 1, 1, 1, 1, 1, 1, 1, 1, 1, 1, 1, 1, 1, 1, 1, 1, 1, 1, 1, 1, 1, 1, 1, 1, 1, 1, 1, 1, 1, 1, 1, 1, 1, 1, 1, 1, 1, 1, 1, 1, 1, 1, 1, 1, 1, 1, 1, 1, 1, 1, 1, 1, 1, 1, 1, 1, 1, 1, 1, 1, 1, 1, 1, 1, 1, 1, 1, 1, 1, 1, 1, 1, 1, 1, 1, 1, 1, 1, 1, 1, 1, 1, 1, 1, 1, 1, 1, 1, 1, 1, 1, 1, 1, 1, 1, 1, 1, 1, 1, 1, 1, 1, 1, 1, 1, 1, 1, 1, 1, 1, 1, 1, 1, 1, 1, 1, 1, 1, 1, 1, 1, 1, 1, 1, 1, 1, 1, 1, 1, 1, 1, 1, 1, 1, 1, 1, 1, 1, 1, 1, 1, 1, 1, 1, 1, 1, 1, 1, 1, 1, 1, 1, 1, 1, 1, 1, 1, 1, 1, 1, 1, 1, 1, 1, 1, 1, 1, 1, 1, 1, 1, 1, 1, 1, 1, 1, 1, 1, 1, 1, 1, 1, 1, 1, 1, 1, 1, 1, 1, 1, 1, 1, 1, 1, 1, 1, 1, 1, 1, 1, 1, 1, 1, 1, 1, 1, 1, 1, 1, 1, 1, 1, 1, 1, 1, 1, 1, 1, 1, 1, 1, 1, 1, 1, 1, 1, 1, 1, 1, 1, 1, 1, 1, 1, 1, 1, 1, 1, 1, 1, 1, 1, 1, 1, 1, 1, 1, 1, 1, 1, 1, 1, 1, 1, 1, 1, 1, 1, 1, 1, 1, 1, 1, 1, 1, 1, 1, 1, 1, 1, 1, 1, 1, 1, 1, 1, 1, 1, 1, 1, 1, 1, 1, 1, 1, 1, 1, 1, 1, 1, 1, 1, 1, 1, 1, 1, 1, 1, 1, 1, 1, 1, 1, 1, 1, 1, 1, 1, 1, 1, 1, 1, 1, 1, 1, 1, 1, 1, 1, 1, 1, 1, 1, 1, 1, 1, 1, 1, 1, 1, 1, 1, 1, 1, 1, 1, 1, 1, 1, 1, 1, 1, 1, 1, 1, 1, 1, 1, 1, 1, 1, 1, 1, 1, 1, 1, 1, 1, 1, 1, 1, 1, 1, 1, 1, 1, 1, 1, 1, 1, 1, 1, 1, 1, 1, 1, 1, 1, 1, 1, 1, 1, 1, 1, 1, 1, 1, 1, 1, 1, 1, 1, 1, 1, 1, 1, 1, 1, 1, 1, 1, 1, 1, 1, 1, 1, 1, 1, 1, 1, 1, 1, 1, 1, 1, 1, 1, 1, 1, 1, 1, 1, 1, 1, 1, 1, 1, 0, 0, 0, 0, 0, 0, 0, 0, 0, 0, 0, 0, 0, 0, 0, 0, 0, 0, 0, 0, 0, 0, 0, 0, 0, 0, 0, 0, 0, 0, 0, 0, 0, 0, 0, 0, 0, 0, 0, 0, 0, 0, 0, 0, 0, 0, 0, 0, 0, 0, 0, 0, 1, 1])
me_staircasea_bolts.use_remesh_preserve_volume = False
me_staircasea_bolts.use_remesh_preserve_attributes = False
me_staircasea_bolts.use_mirror_vertex_groups = False
me_staircasea_bolts.update()
me_plane_001 = bpy.data.meshes.new('Plane.001')
me_plane_001.from_pydata([(-1.0, -1.0, 0.0), (1.0, -1.0, 0.0), (-1.0, 1.0, 0.0), (1.0, 1.0, 0.0)], [], [(0, 1, 3, 2)])
me_plane_001.use_remesh_preserve_volume = False
me_plane_001.use_remesh_preserve_attributes = False
me_plane_001.use_mirror_vertex_groups = False
me_plane_001.update()
me_plane = bpy.data.meshes.new('Plane')
me_plane.from_pydata([(-1.0, -1.0, 0.0), (1.0, -1.0, 0.0), (-1.0, 1.0, 0.0), (1.0, 1.0, 0.0)], [], [(0, 1, 3, 2)])
me_plane.materials.append(mat_light1)
me_plane.use_remesh_preserve_volume = False
me_plane.use_remesh_preserve_attributes = False
me_plane.use_mirror_vertex_groups = False
me_plane.update()

# ---- objects
ob_origin = bpy.data.objects.new('Origin', None)
ob_staircasea_bolts = bpy.data.objects.new('StaircaseA.Bolts', me_staircasea_bolts)
ob_blenderlightpoint = bpy.data.objects.new('BlenderLightPoint', light_point)
ob_floorplane = bpy.data.objects.new('FloorPlane', me_plane_001)
ob_blenderlightplane = bpy.data.objects.new('BlenderLightPlane', me_plane)
ob_blendercamera = bpy.data.objects.new('BlenderCamera', cam_camera)

# ---- transforms, parenting, visibility, modifiers, constraints
ob_origin.location = (0.0, 0.0, 0.0)
ob_origin.scale = (0.1, 0.1, 0.1)
ob_origin.empty_display_type = 'ARROWS'
ob_origin.empty_image_offset = (0.0, 0.0)
ob_origin.lineart.crease_threshold = 0.0
ob_staircasea_bolts.location = (-0.562, -0.5253, 0.1343)
ob_staircasea_bolts.lineart.crease_threshold = 0.0
ob_blenderlightpoint.location = (1.076, 1.484, 3.414)
ob_blenderlightpoint.lineart.crease_threshold = 0.0
ob_floorplane.location = (0.0, 0.0, 0.0)
ob_floorplane.scale = (9.316, 9.316, 1.0)
ob_floorplane.lineart.crease_threshold = 0.0
ob_blenderlightplane.location = (0.6068, 2.71, 2.67)
ob_blenderlightplane.rotation_euler = (2.004, -0.0, -0.9067)
ob_blenderlightplane.lineart.crease_threshold = 0.0
ob_blendercamera.location = (2.969, 3.346, 1.225)
ob_blendercamera.rotation_euler = (1.522, 5.202e-07, 2.267)
ob_blendercamera.lock_rotations_4d = False
ob_blendercamera.empty_display_type = 'ARROWS'
ob_blendercamera.color = (0.0, 0.0, 0.0, 0.0)
ob_blendercamera.display_type = 'WIRE'
ob_blendercamera.lineart.crease_threshold = 0.0

# ---- collection membership
col_collection_1.objects.link(ob_origin)
col_collection_1.objects.link(ob_staircasea_bolts)
col_collection_1.objects.link(ob_blenderlightpoint)
col_collection_1.objects.link(ob_floorplane)
col_collection_1.objects.link(ob_blenderlightplane)
col_collection_1.objects.link(ob_blendercamera)

# ---- scene / render settings (as saved in the file)
scene.camera = ob_blendercamera
scene.frame_start = 1; scene.frame_end = 1; scene.frame_set(5)
scene.render.engine = 'CYCLES'
scene.render.image_settings.color_mode = 'RGB'
scene.render.fps = 60
scene.render.dither_intensity = 0.0
scene.render.use_placeholder = True
scene.cycles.use_denoising = False
scene.cycles.samples = 512
scene.cycles.sampling_pattern = 'TABULATED_SOBOL'
scene.cycles.light_sampling_threshold = 0.0
scene.cycles.use_adaptive_sampling = False
scene.cycles.use_light_tree = False
scene.cycles.blur_glossy = 0.0
scene.cycles.sample_clamp_indirect = 0.0
scene.view_settings.view_transform = 'Standard'
bpy.context.view_layer.update()
